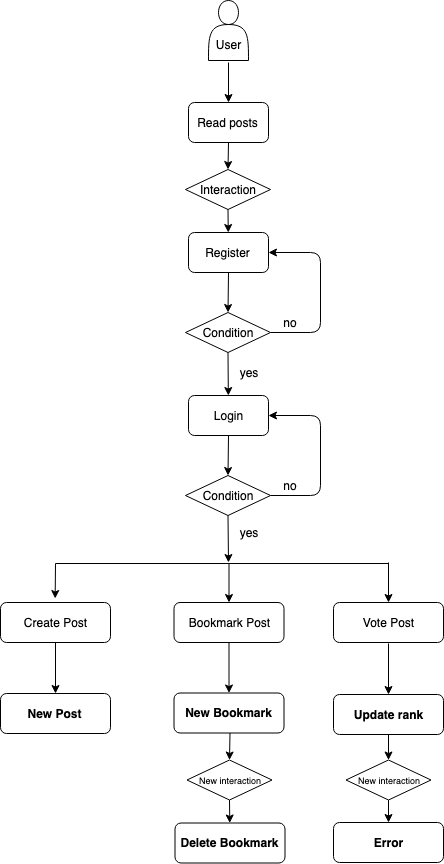

The diagram above was exported from draw.io. Its source (the exported page's mxGraphModel, read from the mxfile embedded in the PNG):
<mxGraphModel dx="593" dy="328" grid="1" gridSize="10" guides="1" tooltips="1" connect="1" arrows="1" fold="1" page="1" pageScale="1" pageWidth="850" pageHeight="1100" math="0" shadow="0">
  <root>
    <mxCell id="0" />
    <mxCell id="1" parent="0" />
    <mxCell id="qmPbme7dHGXrE2OyQVMw-1" value="&lt;br&gt;&lt;br&gt;User" style="shape=actor;whiteSpace=wrap;html=1;fillColor=#FFFFFF;" parent="1" vertex="1">
      <mxGeometry x="380" y="18" width="40" height="60" as="geometry" />
    </mxCell>
    <mxCell id="qmPbme7dHGXrE2OyQVMw-2" value="Read posts" style="rounded=1;whiteSpace=wrap;html=1;fillColor=#FFFFFF;" parent="1" vertex="1">
      <mxGeometry x="360" y="120" width="80" height="40" as="geometry" />
    </mxCell>
    <mxCell id="qmPbme7dHGXrE2OyQVMw-3" value="" style="endArrow=classic;html=1;entryX=0.5;entryY=0;entryDx=0;entryDy=0;" parent="1" target="qmPbme7dHGXrE2OyQVMw-2" edge="1">
      <mxGeometry width="50" height="50" relative="1" as="geometry">
        <mxPoint x="400" y="80" as="sourcePoint" />
        <mxPoint x="420" y="180" as="targetPoint" />
      </mxGeometry>
    </mxCell>
    <mxCell id="qmPbme7dHGXrE2OyQVMw-4" value="Register" style="rounded=1;whiteSpace=wrap;html=1;fillColor=#FFFFFF;" parent="1" vertex="1">
      <mxGeometry x="360" y="250" width="80" height="40" as="geometry" />
    </mxCell>
    <mxCell id="qmPbme7dHGXrE2OyQVMw-5" value="Interaction" style="rhombus;whiteSpace=wrap;html=1;fillColor=#FFFFFF;" parent="1" vertex="1">
      <mxGeometry x="357" y="187" width="85" height="40" as="geometry" />
    </mxCell>
    <mxCell id="qmPbme7dHGXrE2OyQVMw-6" value="" style="endArrow=classic;html=1;exitX=0.5;exitY=1;exitDx=0;exitDy=0;entryX=0.5;entryY=0;entryDx=0;entryDy=0;" parent="1" source="qmPbme7dHGXrE2OyQVMw-2" target="qmPbme7dHGXrE2OyQVMw-5" edge="1">
      <mxGeometry width="50" height="50" relative="1" as="geometry">
        <mxPoint x="330" y="370" as="sourcePoint" />
        <mxPoint x="380" y="320" as="targetPoint" />
      </mxGeometry>
    </mxCell>
    <mxCell id="qmPbme7dHGXrE2OyQVMw-7" value="" style="endArrow=classic;html=1;exitX=0.5;exitY=1;exitDx=0;exitDy=0;" parent="1" source="qmPbme7dHGXrE2OyQVMw-5" target="qmPbme7dHGXrE2OyQVMw-4" edge="1">
      <mxGeometry width="50" height="50" relative="1" as="geometry">
        <mxPoint x="330" y="360" as="sourcePoint" />
        <mxPoint x="380" y="310" as="targetPoint" />
      </mxGeometry>
    </mxCell>
    <mxCell id="qmPbme7dHGXrE2OyQVMw-8" value="Condition" style="rhombus;whiteSpace=wrap;html=1;fillColor=#FFFFFF;" parent="1" vertex="1">
      <mxGeometry x="357" y="330" width="85" height="40" as="geometry" />
    </mxCell>
    <mxCell id="qmPbme7dHGXrE2OyQVMw-9" value="" style="endArrow=classic;html=1;exitX=0.5;exitY=1;exitDx=0;exitDy=0;entryX=0.5;entryY=0;entryDx=0;entryDy=0;" parent="1" source="qmPbme7dHGXrE2OyQVMw-4" target="qmPbme7dHGXrE2OyQVMw-8" edge="1">
      <mxGeometry width="50" height="50" relative="1" as="geometry">
        <mxPoint x="360" y="440" as="sourcePoint" />
        <mxPoint x="410" y="390" as="targetPoint" />
      </mxGeometry>
    </mxCell>
    <mxCell id="qmPbme7dHGXrE2OyQVMw-11" value="" style="edgeStyle=elbowEdgeStyle;elbow=horizontal;endArrow=classic;html=1;entryX=1;entryY=0.5;entryDx=0;entryDy=0;" parent="1" target="qmPbme7dHGXrE2OyQVMw-4" edge="1">
      <mxGeometry width="50" height="50" relative="1" as="geometry">
        <mxPoint x="442" y="350" as="sourcePoint" />
        <mxPoint x="444.33333333333326" y="287" as="targetPoint" />
        <Array as="points">
          <mxPoint x="492" y="320" />
        </Array>
      </mxGeometry>
    </mxCell>
    <mxCell id="qmPbme7dHGXrE2OyQVMw-12" value="no" style="text;html=1;strokeColor=none;fillColor=none;align=center;verticalAlign=middle;whiteSpace=wrap;rounded=0;" parent="1" vertex="1">
      <mxGeometry x="442" y="330" width="40" height="20" as="geometry" />
    </mxCell>
    <mxCell id="qmPbme7dHGXrE2OyQVMw-13" value="Login" style="rounded=1;whiteSpace=wrap;html=1;fillColor=#FFFFFF;" parent="1" vertex="1">
      <mxGeometry x="360" y="413" width="80" height="40" as="geometry" />
    </mxCell>
    <mxCell id="qmPbme7dHGXrE2OyQVMw-14" value="" style="endArrow=classic;html=1;exitX=0.5;exitY=1;exitDx=0;exitDy=0;" parent="1" target="qmPbme7dHGXrE2OyQVMw-13" edge="1">
      <mxGeometry width="50" height="50" relative="1" as="geometry">
        <mxPoint x="399.5" y="370" as="sourcePoint" />
        <mxPoint x="380" y="453" as="targetPoint" />
      </mxGeometry>
    </mxCell>
    <mxCell id="qmPbme7dHGXrE2OyQVMw-15" value="Condition" style="rhombus;whiteSpace=wrap;html=1;fillColor=#FFFFFF;" parent="1" vertex="1">
      <mxGeometry x="357" y="493" width="85" height="40" as="geometry" />
    </mxCell>
    <mxCell id="qmPbme7dHGXrE2OyQVMw-16" value="" style="endArrow=classic;html=1;exitX=0.5;exitY=1;exitDx=0;exitDy=0;entryX=0.5;entryY=0;entryDx=0;entryDy=0;" parent="1" source="qmPbme7dHGXrE2OyQVMw-13" target="qmPbme7dHGXrE2OyQVMw-15" edge="1">
      <mxGeometry width="50" height="50" relative="1" as="geometry">
        <mxPoint x="360" y="603" as="sourcePoint" />
        <mxPoint x="410" y="553" as="targetPoint" />
      </mxGeometry>
    </mxCell>
    <mxCell id="qmPbme7dHGXrE2OyQVMw-17" value="" style="edgeStyle=elbowEdgeStyle;elbow=horizontal;endArrow=classic;html=1;entryX=1;entryY=0.5;entryDx=0;entryDy=0;" parent="1" target="qmPbme7dHGXrE2OyQVMw-13" edge="1">
      <mxGeometry width="50" height="50" relative="1" as="geometry">
        <mxPoint x="442" y="513" as="sourcePoint" />
        <mxPoint x="444.33333333333326" y="450" as="targetPoint" />
        <Array as="points">
          <mxPoint x="492" y="483" />
        </Array>
      </mxGeometry>
    </mxCell>
    <mxCell id="qmPbme7dHGXrE2OyQVMw-18" value="no" style="text;html=1;strokeColor=none;fillColor=none;align=center;verticalAlign=middle;whiteSpace=wrap;rounded=0;" parent="1" vertex="1">
      <mxGeometry x="442" y="493" width="40" height="20" as="geometry" />
    </mxCell>
    <mxCell id="qmPbme7dHGXrE2OyQVMw-19" value="yes" style="text;html=1;strokeColor=none;fillColor=none;align=center;verticalAlign=middle;whiteSpace=wrap;rounded=0;" parent="1" vertex="1">
      <mxGeometry x="400" y="380" width="40" height="20" as="geometry" />
    </mxCell>
    <mxCell id="qmPbme7dHGXrE2OyQVMw-20" value="" style="endArrow=classic;html=1;exitX=0.5;exitY=1;exitDx=0;exitDy=0;" parent="1" source="qmPbme7dHGXrE2OyQVMw-15" edge="1">
      <mxGeometry width="50" height="50" relative="1" as="geometry">
        <mxPoint x="360" y="600" as="sourcePoint" />
        <mxPoint x="400" y="580" as="targetPoint" />
      </mxGeometry>
    </mxCell>
    <mxCell id="qmPbme7dHGXrE2OyQVMw-21" value="yes" style="text;html=1;strokeColor=none;fillColor=none;align=center;verticalAlign=middle;whiteSpace=wrap;rounded=0;" parent="1" vertex="1">
      <mxGeometry x="399.5" y="539.5" width="40" height="20" as="geometry" />
    </mxCell>
    <mxCell id="qmPbme7dHGXrE2OyQVMw-22" value="" style="endArrow=none;html=1;" parent="1" edge="1">
      <mxGeometry width="50" height="50" relative="1" as="geometry">
        <mxPoint x="227" y="581" as="sourcePoint" />
        <mxPoint x="560" y="581" as="targetPoint" />
      </mxGeometry>
    </mxCell>
    <mxCell id="qmPbme7dHGXrE2OyQVMw-23" value="" style="endArrow=classic;html=1;entryX=0.497;entryY=-0.1;entryDx=0;entryDy=0;entryPerimeter=0;" parent="1" target="qmPbme7dHGXrE2OyQVMw-27" edge="1">
      <mxGeometry width="50" height="50" relative="1" as="geometry">
        <mxPoint x="227" y="581" as="sourcePoint" />
        <mxPoint x="222" y="610.5" as="targetPoint" />
      </mxGeometry>
    </mxCell>
    <mxCell id="qmPbme7dHGXrE2OyQVMw-25" value="" style="endArrow=classic;html=1;entryX=0.5;entryY=0;entryDx=0;entryDy=0;" parent="1" target="qmPbme7dHGXrE2OyQVMw-28" edge="1">
      <mxGeometry width="50" height="50" relative="1" as="geometry">
        <mxPoint x="560" y="580" as="sourcePoint" />
        <mxPoint x="560" y="610" as="targetPoint" />
      </mxGeometry>
    </mxCell>
    <mxCell id="qmPbme7dHGXrE2OyQVMw-27" value="Create Post" style="rounded=1;whiteSpace=wrap;html=1;fillColor=#FFFFFF;" parent="1" vertex="1">
      <mxGeometry x="172" y="620" width="110" height="40" as="geometry" />
    </mxCell>
    <mxCell id="qmPbme7dHGXrE2OyQVMw-28" value="Vote Post" style="rounded=1;whiteSpace=wrap;html=1;fillColor=#FFFFFF;" parent="1" vertex="1">
      <mxGeometry x="505" y="620" width="110" height="40" as="geometry" />
    </mxCell>
    <mxCell id="qmPbme7dHGXrE2OyQVMw-31" value="" style="endArrow=classic;html=1;entryX=0.5;entryY=0;entryDx=0;entryDy=0;" parent="1" target="qmPbme7dHGXrE2OyQVMw-32" edge="1">
      <mxGeometry width="50" height="50" relative="1" as="geometry">
        <mxPoint x="400.5" y="581.5" as="sourcePoint" />
        <mxPoint x="400.5" y="611.5" as="targetPoint" />
      </mxGeometry>
    </mxCell>
    <mxCell id="qmPbme7dHGXrE2OyQVMw-32" value="Bookmark Post" style="rounded=1;whiteSpace=wrap;html=1;fillColor=#FFFFFF;" parent="1" vertex="1">
      <mxGeometry x="345.5" y="620" width="110" height="40" as="geometry" />
    </mxCell>
    <mxCell id="qmPbme7dHGXrE2OyQVMw-33" value="" style="endArrow=classic;html=1;exitX=0.5;exitY=1;exitDx=0;exitDy=0;" parent="1" source="qmPbme7dHGXrE2OyQVMw-27" edge="1">
      <mxGeometry width="50" height="50" relative="1" as="geometry">
        <mxPoint x="177" y="731" as="sourcePoint" />
        <mxPoint x="227" y="711" as="targetPoint" />
      </mxGeometry>
    </mxCell>
    <mxCell id="qmPbme7dHGXrE2OyQVMw-34" value="&lt;b&gt;New Post&lt;/b&gt;" style="rounded=1;whiteSpace=wrap;html=1;fillColor=#FFFFFF;" parent="1" vertex="1">
      <mxGeometry x="172" y="711" width="110" height="40" as="geometry" />
    </mxCell>
    <mxCell id="qmPbme7dHGXrE2OyQVMw-35" value="" style="endArrow=classic;html=1;exitX=0.5;exitY=1;exitDx=0;exitDy=0;" parent="1" edge="1">
      <mxGeometry width="50" height="50" relative="1" as="geometry">
        <mxPoint x="560" y="661" as="sourcePoint" />
        <mxPoint x="560" y="712" as="targetPoint" />
      </mxGeometry>
    </mxCell>
    <mxCell id="qmPbme7dHGXrE2OyQVMw-36" value="&lt;b&gt;Update rank&lt;/b&gt;" style="rounded=1;whiteSpace=wrap;html=1;fillColor=#FFFFFF;" parent="1" vertex="1">
      <mxGeometry x="505" y="712" width="110" height="40" as="geometry" />
    </mxCell>
    <mxCell id="qmPbme7dHGXrE2OyQVMw-37" value="" style="endArrow=classic;html=1;exitX=0.5;exitY=1;exitDx=0;exitDy=0;" parent="1" edge="1">
      <mxGeometry width="50" height="50" relative="1" as="geometry">
        <mxPoint x="400.5" y="659.5" as="sourcePoint" />
        <mxPoint x="400.5" y="710.5" as="targetPoint" />
      </mxGeometry>
    </mxCell>
    <mxCell id="qmPbme7dHGXrE2OyQVMw-38" value="&lt;b&gt;New Bookmark&lt;/b&gt;" style="rounded=1;whiteSpace=wrap;html=1;fillColor=#FFFFFF;" parent="1" vertex="1">
      <mxGeometry x="345.5" y="710.5" width="110" height="40" as="geometry" />
    </mxCell>
    <mxCell id="hHiAZXC7l5DI2omMaGvy-2" value="&lt;font style=&quot;font-size: 9px&quot;&gt;New interaction&lt;/font&gt;" style="rhombus;whiteSpace=wrap;html=1;fillColor=#FFFFFF;" vertex="1" parent="1">
      <mxGeometry x="358.5" y="777.5" width="85" height="40" as="geometry" />
    </mxCell>
    <mxCell id="hHiAZXC7l5DI2omMaGvy-3" value="" style="endArrow=classic;html=1;exitX=0.5;exitY=1;exitDx=0;exitDy=0;entryX=0.5;entryY=0;entryDx=0;entryDy=0;" edge="1" parent="1" target="hHiAZXC7l5DI2omMaGvy-2">
      <mxGeometry width="50" height="50" relative="1" as="geometry">
        <mxPoint x="401.5" y="750.5" as="sourcePoint" />
        <mxPoint x="381.5" y="910.5" as="targetPoint" />
      </mxGeometry>
    </mxCell>
    <mxCell id="hHiAZXC7l5DI2omMaGvy-4" value="" style="endArrow=classic;html=1;exitX=0.5;exitY=1;exitDx=0;exitDy=0;" edge="1" parent="1" source="hHiAZXC7l5DI2omMaGvy-2">
      <mxGeometry width="50" height="50" relative="1" as="geometry">
        <mxPoint x="331.5" y="950.5" as="sourcePoint" />
        <mxPoint x="401.26744186046517" y="840.5" as="targetPoint" />
      </mxGeometry>
    </mxCell>
    <mxCell id="hHiAZXC7l5DI2omMaGvy-5" value="&lt;b&gt;Delete Bookmark&lt;/b&gt;" style="rounded=1;whiteSpace=wrap;html=1;fillColor=#FFFFFF;" vertex="1" parent="1">
      <mxGeometry x="346.5" y="840.5" width="110" height="40" as="geometry" />
    </mxCell>
    <mxCell id="hHiAZXC7l5DI2omMaGvy-6" value="&lt;font style=&quot;font-size: 9px&quot;&gt;New interaction&lt;/font&gt;" style="rhombus;whiteSpace=wrap;html=1;fillColor=#FFFFFF;" vertex="1" parent="1">
      <mxGeometry x="517.5" y="777.5" width="85" height="40" as="geometry" />
    </mxCell>
    <mxCell id="hHiAZXC7l5DI2omMaGvy-7" value="" style="endArrow=classic;html=1;exitX=0.5;exitY=1;exitDx=0;exitDy=0;entryX=0.5;entryY=0;entryDx=0;entryDy=0;" edge="1" parent="1" target="hHiAZXC7l5DI2omMaGvy-6">
      <mxGeometry width="50" height="50" relative="1" as="geometry">
        <mxPoint x="560" y="752.5" as="sourcePoint" />
        <mxPoint x="540" y="912.5" as="targetPoint" />
      </mxGeometry>
    </mxCell>
    <mxCell id="hHiAZXC7l5DI2omMaGvy-8" value="" style="endArrow=classic;html=1;exitX=0.5;exitY=1;exitDx=0;exitDy=0;entryX=0.5;entryY=0;entryDx=0;entryDy=0;" edge="1" parent="1" source="hHiAZXC7l5DI2omMaGvy-6" target="hHiAZXC7l5DI2omMaGvy-9">
      <mxGeometry width="50" height="50" relative="1" as="geometry">
        <mxPoint x="490" y="952.5" as="sourcePoint" />
        <mxPoint x="559.7674418604652" y="842.5" as="targetPoint" />
      </mxGeometry>
    </mxCell>
    <mxCell id="hHiAZXC7l5DI2omMaGvy-9" value="&lt;b&gt;Error&lt;/b&gt;" style="rounded=1;whiteSpace=wrap;html=1;fillColor=#FFFFFF;" vertex="1" parent="1">
      <mxGeometry x="505" y="840" width="110" height="40" as="geometry" />
    </mxCell>
  </root>
</mxGraphModel>